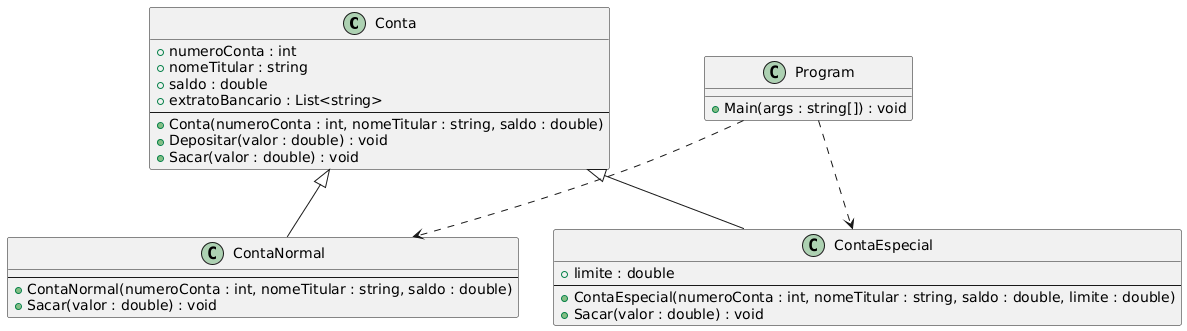

The diagram above was rendered by PlantUML. Its source (embedded in the PNG):
@startuml
class Conta {
    +numeroConta : int
    +nomeTitular : string
    +saldo : double
    +extratoBancario : List<string>
    --
    +Conta(numeroConta : int, nomeTitular : string, saldo : double)
    +Depositar(valor : double) : void
    +Sacar(valor : double) : void
}

class ContaNormal {
    --
    +ContaNormal(numeroConta : int, nomeTitular : string, saldo : double)
    +Sacar(valor : double) : void
}

class ContaEspecial {
    +limite : double
    --
    +ContaEspecial(numeroConta : int, nomeTitular : string, saldo : double, limite : double)
    +Sacar(valor : double) : void
}

class Program {
    +Main(args : string[]) : void
}

Conta <|-- ContaNormal
Conta <|-- ContaEspecial

Program ..> ContaNormal
Program ..> ContaEspecial
@enduml